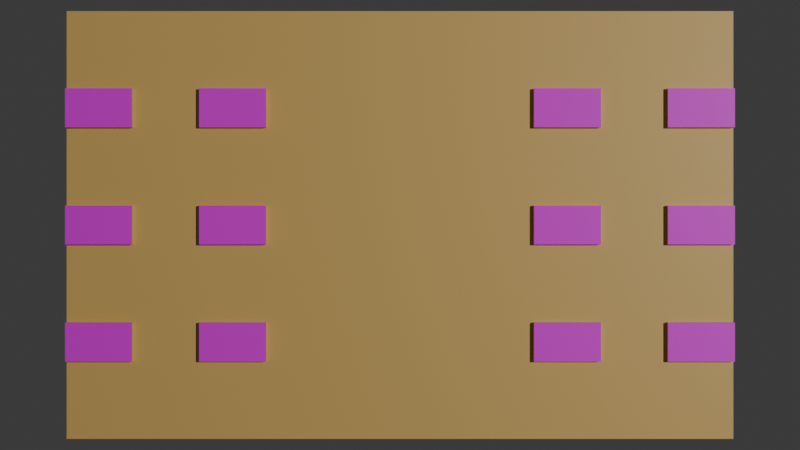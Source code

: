 # Source: Table.blend  (saved by Blender 4.5.90; exported with 4.5.12 LTS)
import bpy
from mathutils import Matrix  # noqa: F401  (used for matrix-valued properties, if any)

bpy.ops.wm.read_factory_settings(use_empty=True)
scene = bpy.context.scene
scene.name = 'Scene'

# ---- collections
col_collection = bpy.data.collections.new('Collection'); scene.collection.children.link(col_collection)

# ---- images (referenced by path relative to the original .blend; pixels are not part of the script)
import os
ASSET_DIR = os.environ.get("B2B_ASSET_DIR", "")  # directory of the original .blend (textures are referenced by path, not embedded)
HERE = os.path.dirname(os.path.abspath(__file__))  # packed textures are extracted next to this script under _unpacked/

def load_image(name, relpath, width, height, colorspace="sRGB"):
    """Load a texture the original file referenced (path relative to the .blend, or extracted next to this script)."""
    p = next((c for c in (os.path.join(HERE, relpath), os.path.join(ASSET_DIR, relpath)) if relpath and os.path.exists(c)), "")
    if p:
        img = bpy.data.images.load(p, check_existing=True)
        img.name = name
    else:  # same state as the original file: an image datablock whose file is absent (Cycles renders it pink)
        img = bpy.data.images.new(name, width, height)
        img.source = "FILE"
        img.filepath = "//" + (relpath or name)
    img.colorspace_settings.name = colorspace
    return img
img_c_________png = load_image('Карта буратино c костром.png', 'Карта буратино c костром.png', 1024, 1024, 'sRGB')

# ---- materials (node trees are filled in below, after node groups)
mat_x = bpy.data.materials.new('Место для карты')
mat_x.alpha_threshold = 0.0
mat_x.roughness = 0.5
mat_x.line_color = (0.0, 0.0, 0.0, 1.0)
mat_x_1 = bpy.data.materials.new('Материал')

# ---- material node trees
mat_x.use_nodes = True; mat_x.node_tree.nodes.clear()
_N = mat_x.node_tree.nodes; _L = mat_x.node_tree.links
n0 = _N.new('ShaderNodeOutputMaterial'); n0.name = 'Material Output'; n0.location = (200, 100)
n1 = _N.new('ShaderNodeBsdfPrincipled'); n1.name = 'Principled BSDF'; n1.location = (-200, 100)
n1.inputs[3].default_value = 1.45
n2 = _N.new('ShaderNodeTexImage'); n2.name = 'Текстура изображения'; n2.location = (-490, 80)
n2.image = img_c_________png
_L.new(n1.outputs[0], n0.inputs[0])
_L.new(n2.outputs[0], n1.inputs[0])
n0.is_active_output = True
mat_x_1.use_nodes = True; mat_x_1.node_tree.nodes.clear()
_N = mat_x_1.node_tree.nodes; _L = mat_x_1.node_tree.links
n0 = _N.new('ShaderNodeBsdfPrincipled'); n0.name = 'Принципиальный BSDF'; n0.location = (-200, 100)
n0.inputs[0].default_value = (0.8007, 0.519, 0.1519, 1.0)
n1 = _N.new('ShaderNodeOutputMaterial'); n1.name = 'Вывод материала'; n1.location = (200, 100)
_L.new(n0.outputs[0], n1.inputs[0])
n1.is_active_output = True

# ---- world
world_world = bpy.data.worlds.new('World'); scene.world = world_world
world_world.use_nodes = True; world_world.node_tree.nodes.clear()
_N = world_world.node_tree.nodes; _L = world_world.node_tree.links
n0 = _N.new('ShaderNodeOutputWorld'); n0.name = 'World Output'; n0.location = (200, 100)
n1 = _N.new('ShaderNodeBackground'); n1.name = 'Background'; n1.location = (-200, 100)
n1.inputs[0].default_value = (0.05088, 0.05088, 0.05088, 1.0)
_L.new(n1.outputs[0], n0.inputs[0])
n0.is_active_output = True
world_world.color = (0.05088, 0.05088, 0.05088)
world_world.sun_shadow_jitter_overblur = 0.0

# ---- cameras
cam_camera = bpy.data.cameras.new('Camera')
cam_camera.clip_end = 100.0
cam_camera.ortho_scale = 7.314

# ---- lights
light_light = bpy.data.lights.new('Light', 'POINT')
light_light.energy = 1000.0
light_light.shadow_soft_size = 0.1

# ---- meshes
me_cube = bpy.data.meshes.new('Cube')
me_cube.from_pydata([(1.0, 1.0, 1.0), (1.0, 1.0, -1.0), (1.0, -1.0, 1.0), (1.0, -1.0, -1.0), (-1.0, 1.0, 1.0), (-1.0, 1.0, -1.0), (-1.0, -1.0, 1.0), (-1.0, -1.0, -1.0), (1.0, 0.6364, 1.0), (1.0, 0.4545, 1.0), (1.0, 0.09091, 1.0), (1.0, -0.09091, 1.0), (1.0, -0.4545, 1.0), (1.0, -0.6364, 1.0), (-1.0, -0.6364, 1.0), (-1.0, -0.4545, 1.0), (-1.0, -0.09091, 1.0), (-1.0, 0.09091, 1.0), (-1.0, 0.4545, 1.0), (-1.0, 0.6364, 1.0), (0.8, 1.0, -1.0), (0.6, 1.0, -1.0), (0.4, 1.0, -1.0), (-0.4, 1.0, -1.0), (-0.6, 1.0, -1.0), (-0.8, 1.0, -1.0), (0.8, -1.0, 1.0), (0.6, -1.0, 1.0), (0.4, -1.0, 1.0), (-0.4, -1.0, 1.0), (-0.6, -1.0, 1.0), (-0.8, -1.0, 1.0), (-0.8, -1.0, -1.0), (-0.6, -1.0, -1.0), (-0.4, -1.0, -1.0), (0.4, -1.0, -1.0), (0.6, -1.0, -1.0), (0.8, -1.0, -1.0), (-0.8, 1.0, 1.0), (-0.6, 1.0, 1.0), (-0.4, 1.0, 1.0), (0.4, 1.0, 1.0), (0.6, 1.0, 1.0), (0.8, 1.0, 1.0), (-0.8, 0.6364, 1.0), (-0.6, 0.6364, 1.0), (-0.4, 0.6364, 1.0), (1.0, -0.6364, 1.2), (0.4, 0.6364, 1.0), (0.6, 0.6364, 1.0), (0.8, 0.6364, 1.0), (-0.8, 0.4545, 1.0), (-0.6, 0.4545, 1.0), (-0.4, 0.4545, 1.0), (1.0, -0.4545, 1.2), (0.4, 0.4545, 1.0), (0.6, 0.4545, 1.0), (0.8, 0.4545, 1.0), (-0.8, 0.09091, 1.0), (-0.6, 0.09091, 1.0), (-0.4, 0.09091, 1.0), (1.0, -0.09091, 1.2), (0.4, 0.09091, 1.0), (0.6, 0.09091, 1.0), (0.8, 0.09091, 1.0), (-0.8, -0.09091, 1.0), (-0.6, -0.09091, 1.0), (-0.4, -0.09091, 1.0), (1.0, 0.09091, 1.2), (0.4, -0.09091, 1.0), (0.6, -0.09091, 1.0), (0.8, -0.09091, 1.0), (-0.8, -0.4545, 1.0), (-0.6, -0.4545, 1.0), (-0.4, -0.4545, 1.0), (1.0, 0.4545, 1.2), (0.4, -0.4545, 1.0), (0.6, -0.4545, 1.0), (0.8, -0.4545, 1.0), (-0.8, -0.6364, 1.0), (-0.6, -0.6364, 1.0), (-0.4, -0.6364, 1.0), (1.0, 0.6364, 1.2), (0.4, -0.6364, 1.0), (0.6, -0.6364, 1.0), (0.8, -0.6364, 1.0), (-1.0, -0.6364, 1.2), (-1.0, -0.4545, 1.2), (-1.0, -0.09091, 1.2), (-1.0, 0.09091, 1.2), (-1.0, 0.4545, 1.2), (-1.0, 0.6364, 1.2), (0.8, 0.6364, 1.2), (0.8, 0.4545, 1.2), (0.8, 0.09091, 1.2), (0.8, -0.09091, 1.2), (0.8, -0.4545, 1.2), (0.8, -0.6364, 1.2), (-0.8, 0.6364, 1.2), (-0.6, 0.6364, 1.2), (-0.4, 0.6364, 1.2), (0.4, 0.6364, 1.2), (0.6, 0.6364, 1.2), (-0.8, 0.4545, 1.2), (-0.6, 0.4545, 1.2), (-0.4, 0.4545, 1.2), (0.4, 0.4545, 1.2), (0.6, 0.4545, 1.2), (-0.8, 0.09091, 1.2), (-0.6, 0.09091, 1.2), (-0.4, 0.09091, 1.2), (0.4, 0.09091, 1.2), (0.6, 0.09091, 1.2), (-0.8, -0.09091, 1.2), (-0.6, -0.09091, 1.2), (-0.4, -0.09091, 1.2), (0.4, -0.09091, 1.2), (0.6, -0.09091, 1.2), (-0.8, -0.4545, 1.2), (-0.6, -0.4545, 1.2), (-0.4, -0.4545, 1.2), (0.4, -0.4545, 1.2), (0.6, -0.4545, 1.2), (-0.8, -0.6364, 1.2), (-0.6, -0.6364, 1.2), (-0.4, -0.6364, 1.2), (0.4, -0.6364, 1.2), (0.6, -0.6364, 1.2)], [], [(32, 31, 6, 7), (21, 20, 37, 36), (20, 43, 0, 1), (0, 8, 9, 10, 11, 12, 13, 2, 3, 1), (6, 14, 15, 16, 17, 18, 19, 4, 5, 7), (74, 73, 119, 120), (45, 52, 104, 99), (79, 72, 118, 123), (50, 43, 42, 49, 56, 63, 70, 77, 84, 27, 26, 85, 78, 71, 64, 57), (4, 19, 44, 38), (84, 83, 28, 27), (98, 91, 90, 103), (57, 9, 75, 93), (39, 38, 44, 51, 58, 65, 72, 79, 31, 30, 80, 73, 66, 59, 52, 45), (49, 48, 101, 102), (40, 46, 53, 60, 67, 74, 81, 29, 28, 83, 76, 69, 62, 55, 48, 41), (59, 66, 114, 109), (73, 74, 67, 66), (85, 26, 2, 13), (6, 31, 79, 14), (70, 69, 76, 77), (108, 89, 88, 113), (72, 15, 87, 118), (53, 46, 100, 105), (118, 87, 86, 123), (73, 80, 124, 119), (59, 60, 53, 52), (78, 12, 11, 71), (15, 72, 65, 16), (56, 55, 62, 63), (54, 96, 97, 47), (8, 50, 92, 82), (67, 60, 110, 115), (122, 121, 126, 127), (69, 70, 117, 116), (45, 46, 40, 39), (64, 10, 9, 57), (17, 58, 51, 18), (42, 41, 48, 49), (68, 94, 95, 61), (5, 25, 32, 7), (1, 3, 37, 20), (5, 4, 38, 25), (25, 38, 39, 24), (24, 39, 40, 23), (40, 41, 22, 23), (22, 41, 42, 21), (21, 42, 43, 20), (25, 24, 33, 32), (24, 23, 34, 33), (23, 22, 35, 34), (22, 21, 36, 35), (3, 2, 26, 37), (37, 26, 27, 36), (36, 27, 28, 35), (28, 29, 34, 35), (34, 29, 30, 33), (33, 30, 31, 32), (80, 30, 29, 81), (50, 8, 0, 43), (120, 119, 124, 125), (112, 111, 116, 117), (110, 109, 114, 115), (82, 92, 93, 75), (102, 101, 106, 107), (100, 99, 104, 105), (13, 12, 54, 47), (65, 58, 108, 113), (18, 51, 103, 90), (10, 64, 94, 68), (51, 44, 98, 103), (52, 53, 105, 104), (71, 11, 61, 95), (77, 76, 121, 122), (12, 78, 96, 54), (14, 79, 123, 86), (55, 56, 107, 106), (85, 13, 47, 97), (80, 81, 125, 124), (15, 14, 86, 87), (58, 17, 89, 108), (60, 59, 109, 110), (83, 84, 127, 126), (78, 85, 97, 96), (17, 16, 88, 89), (63, 62, 111, 112), (9, 8, 82, 75), (64, 71, 95, 94), (84, 77, 122, 127), (50, 57, 93, 92), (16, 65, 113, 88), (70, 63, 112, 117), (76, 83, 126, 121), (56, 49, 102, 107), (66, 67, 115, 114), (62, 69, 116, 111), (44, 19, 91, 98), (19, 18, 90, 91), (48, 55, 106, 101), (11, 10, 68, 61), (46, 45, 99, 100), (81, 74, 120, 125)])
me_cube.polygons.foreach_set('material_index', [1, 1, 1, 1, 1, 1, 1, 1, 1, 1, 1, 0, 1, 1, 1, 1, 1, 1, 1, 1, 1, 0, 1, 1, 0, 1, 1, 1, 1, 1, 0, 1, 1, 0, 1, 1, 1, 1, 1, 0, 1, 1, 1, 1, 1, 1, 1, 1, 1, 1, 1, 1, 1, 1, 1, 1, 1, 1, 1, 1, 0, 0, 0, 0, 0, 0, 1, 1, 1, 1, 1, 1, 1, 1, 1, 1, 1, 1, 1, 1, 1, 0, 1, 1, 1, 1, 1, 1, 1, 1, 1, 1, 1, 1, 1, 1, 1, 1, 1, 1, 1, 1])
_uv = me_cube.uv_layers.new(name='UVMap')
_uv.uv.foreach_set('vector', [0.2311, 0.3195, 0.2455, 0.3195, 0.2455, 0.321, 0.2311, 0.321, 0.2282, 0.2921, 0.2297, 0.2921, 0.2297, 0.3065, 0.2282, 0.3065, 0.2311, 0.2907, 0.2455, 0.2907, 0.2455, 0.2921, 0.2311, 0.2921, 0.2455, 0.2921, 0.2455, 0.2947, 0.2455, 0.2961, 0.2455, 0.2987, 0.2455, 0.3, 0.2455, 0.3026, 0.2455, 0.3039, 0.2455, 0.3065, 0.2311, 0.3065, 0.2311, 0.2921, 0.2455, 0.2633, 0.2455, 0.2659, 0.2455, 0.2672, 0.2455, 0.2698, 0.2455, 0.2711, 0.2455, 0.2738, 0.2455, 0.2751, 0.2455, 0.2777, 0.2311, 0.2777, 0.2311, 0.2633, 0.675, 0.6818, 0.7, 0.6818, 0.7, 0.6818, 0.675, 0.6818, 0.7, 0.5454, 0.7, 0.5682, 0.7, 0.5682, 0.7, 0.5454, 0.725, 0.7045, 0.725, 0.6818, 0.725, 0.6818, 0.725, 0.7045, 0.247, 0.2947, 0.247, 0.2921, 0.2484, 0.2921, 0.2484, 0.2947, 0.2484, 0.2961, 0.2484, 0.2987, 0.2484, 0.3, 0.2484, 0.3026, 0.2484, 0.3039, 0.2484, 0.3065, 0.247, 0.3065, 0.247, 0.3039, 0.247, 0.3026, 0.247, 0.3, 0.247, 0.2987, 0.247, 0.2961, 0.2599, 0.2921, 0.2599, 0.2947, 0.2585, 0.2947, 0.2585, 0.2921, 0.2484, 0.3039, 0.2498, 0.3039, 0.2498, 0.3065, 0.2484, 0.3065, 0.5131, 0.9687, 0.5131, 0.03641, 0.8176, 0.03641, 0.8176, 0.9687, 0.525, 0.5682, 0.5, 0.5682, 0.5, 0.5682, 0.525, 0.5682, 0.2571, 0.2921, 0.2585, 0.2921, 0.2585, 0.2947, 0.2585, 0.2961, 0.2585, 0.2987, 0.2585, 0.3, 0.2585, 0.3026, 0.2585, 0.3039, 0.2585, 0.3065, 0.2571, 0.3065, 0.2571, 0.3039, 0.2571, 0.3026, 0.2571, 0.3, 0.2571, 0.2987, 0.2571, 0.2961, 0.2571, 0.2947, 0.55, 0.5454, 0.575, 0.5454, 0.575, 0.5454, 0.55, 0.5454, 0.2556, 0.2921, 0.2556, 0.2947, 0.2556, 0.2961, 0.2556, 0.2987, 0.2556, 0.3, 0.2556, 0.3026, 0.2556, 0.3039, 0.2556, 0.3065, 0.2498, 0.3065, 0.2498, 0.3039, 0.2498, 0.3026, 0.2498, 0.3, 0.2498, 0.2987, 0.2498, 0.2961, 0.2498, 0.2947, 0.2498, 0.2921, 0.7, 0.6136, 0.7, 0.6363, 0.7, 0.6363, 0.7, 0.6136, 0.2571, 0.3026, 0.2556, 0.3026, 0.2556, 0.3, 0.2571, 0.3, 0.247, 0.3039, 0.247, 0.3065, 0.2455, 0.3065, 0.2455, 0.3039, 0.2599, 0.3065, 0.2585, 0.3065, 0.2585, 0.3039, 0.2599, 0.3039, 0.2484, 0.3, 0.2498, 0.3, 0.2498, 0.3026, 0.2484, 0.3026, 0.5155, 0.9699, 0.5155, 0.03513, 0.8183, 0.03513, 0.8183, 0.9699, 0.725, 0.6818, 0.75, 0.6818, 0.75, 0.6818, 0.725, 0.6818, 0.675, 0.5682, 0.675, 0.5454, 0.675, 0.5454, 0.675, 0.5682, 0.5154, 0.9706, 0.5154, 0.03127, 0.8184, 0.03127, 0.8184, 0.9706, 0.7, 0.6818, 0.7, 0.7045, 0.7, 0.7045, 0.7, 0.6818, 0.2571, 0.2987, 0.2556, 0.2987, 0.2556, 0.2961, 0.2571, 0.2961, 0.247, 0.3026, 0.2455, 0.3026, 0.2455, 0.3, 0.247, 0.3, 0.2599, 0.3026, 0.2585, 0.3026, 0.2585, 0.3, 0.2599, 0.3, 0.2484, 0.2961, 0.2498, 0.2961, 0.2498, 0.2987, 0.2484, 0.2987, 0.8213, 0.03292, 0.8213, 0.9674, 0.513, 0.9674, 0.513, 0.03292, 0.5, 0.5454, 0.525, 0.5454, 0.525, 0.5454, 0.5, 0.5454, 0.675, 0.6363, 0.675, 0.6136, 0.675, 0.6136, 0.675, 0.6363, 0.8197, 0.03497, 0.8176, 0.9717, 0.5162, 0.9705, 0.5183, 0.03378, 0.575, 0.6363, 0.55, 0.6363, 0.55, 0.6363, 0.575, 0.6363, 0.2571, 0.2947, 0.2556, 0.2947, 0.2556, 0.2921, 0.2571, 0.2921, 0.247, 0.2987, 0.2455, 0.2987, 0.2455, 0.2961, 0.247, 0.2961, 0.2599, 0.2987, 0.2585, 0.2987, 0.2585, 0.2961, 0.2599, 0.2961, 0.2484, 0.2921, 0.2498, 0.2921, 0.2498, 0.2947, 0.2484, 0.2947, 0.8179, 0.03782, 0.8179, 0.9657, 0.5164, 0.9657, 0.5164, 0.03782, 0.2167, 0.2921, 0.2181, 0.2921, 0.2181, 0.3065, 0.2167, 0.3065, 0.2311, 0.2921, 0.2311, 0.3065, 0.2297, 0.3065, 0.2297, 0.2921, 0.2311, 0.2777, 0.2455, 0.2777, 0.2455, 0.2791, 0.2311, 0.2791, 0.2311, 0.2791, 0.2455, 0.2791, 0.2455, 0.2806, 0.2311, 0.2806, 0.2311, 0.2806, 0.2455, 0.2806, 0.2455, 0.282, 0.2311, 0.282, 0.2455, 0.282, 0.2455, 0.2878, 0.2311, 0.2878, 0.2311, 0.282, 0.2311, 0.2878, 0.2455, 0.2878, 0.2455, 0.2892, 0.2311, 0.2892, 0.2311, 0.2892, 0.2455, 0.2892, 0.2455, 0.2907, 0.2311, 0.2907, 0.2181, 0.2921, 0.2196, 0.2921, 0.2196, 0.3065, 0.2181, 0.3065, 0.2196, 0.2921, 0.221, 0.2921, 0.221, 0.3065, 0.2196, 0.3065, 0.221, 0.2921, 0.2268, 0.2921, 0.2268, 0.3065, 0.221, 0.3065, 0.2268, 0.2921, 0.2282, 0.2921, 0.2282, 0.3065, 0.2268, 0.3065, 0.2311, 0.3065, 0.2455, 0.3065, 0.2455, 0.308, 0.2311, 0.308, 0.2311, 0.308, 0.2455, 0.308, 0.2455, 0.3094, 0.2311, 0.3094, 0.2311, 0.3094, 0.2455, 0.3094, 0.2455, 0.3109, 0.2311, 0.3109, 0.2455, 0.3109, 0.2455, 0.3166, 0.2311, 0.3166, 0.2311, 0.3109, 0.2311, 0.3166, 0.2455, 0.3166, 0.2455, 0.3181, 0.2311, 0.3181, 0.2311, 0.3181, 0.2455, 0.3181, 0.2455, 0.3195, 0.2311, 0.3195, 0.2571, 0.3039, 0.2571, 0.3065, 0.2556, 0.3065, 0.2556, 0.3039, 0.247, 0.2947, 0.2455, 0.2947, 0.2455, 0.2921, 0.247, 0.2921, 0.5182, 0.9723, 0.5182, 0.03574, 0.8157, 0.03574, 0.8157, 0.9723, 0.8245, 0.03708, 0.8235, 0.9679, 0.5104, 0.9668, 0.5095, 0.02617, 0.5201, 0.9712, 0.5201, 0.02762, 0.816, 0.02762, 0.816, 0.9712, 0.8202, 0.04266, 0.8145, 0.973, 0.5133, 0.9655, 0.519, 0.0352, 0.8174, 0.03235, 0.8174, 0.9641, 0.5126, 0.9641, 0.5126, 0.03235, 0.517, 0.9677, 0.517, 0.03589, 0.8176, 0.03589, 0.8176, 0.9677, 0.5, 0.7045, 0.5, 0.6818, 0.5, 0.6818, 0.5, 0.7045, 0.725, 0.6363, 0.725, 0.6136, 0.725, 0.6136, 0.725, 0.6363, 0.75, 0.5682, 0.725, 0.5682, 0.725, 0.5682, 0.75, 0.5682, 0.5, 0.6136, 0.525, 0.6136, 0.525, 0.6136, 0.5, 0.6136, 0.725, 0.5682, 0.725, 0.5454, 0.725, 0.5454, 0.725, 0.5682, 0.7, 0.5682, 0.675, 0.5682, 0.675, 0.5682, 0.7, 0.5682, 0.525, 0.6363, 0.5, 0.6363, 0.5, 0.6363, 0.525, 0.6363, 0.55, 0.6818, 0.575, 0.6818, 0.575, 0.6818, 0.55, 0.6818, 0.5, 0.6818, 0.525, 0.6818, 0.525, 0.6818, 0.5, 0.6818, 0.75, 0.7045, 0.725, 0.7045, 0.725, 0.7045, 0.75, 0.7045, 0.575, 0.5682, 0.55, 0.5682, 0.55, 0.5682, 0.575, 0.5682, 0.525, 0.7045, 0.5, 0.7045, 0.5, 0.7045, 0.525, 0.7045, 0.7, 0.7045, 0.675, 0.7045, 0.675, 0.7045, 0.7, 0.7045, 0.5, 0.06826, 0.5, 0.04553, 0.5, 0.04553, 0.5, 0.06826, 0.725, 0.6136, 0.75, 0.6136, 0.75, 0.6136, 0.725, 0.6136, 0.675, 0.6136, 0.7, 0.6136, 0.7, 0.6136, 0.675, 0.6136, 0.575, 0.7045, 0.55, 0.7045, 0.55, 0.7045, 0.575, 0.7045, 0.525, 0.6818, 0.525, 0.7045, 0.525, 0.7045, 0.525, 0.6818, 0.5, 0.1364, 0.5, 0.1137, 0.5, 0.1137, 0.5, 0.1364, 0.55, 0.6136, 0.575, 0.6136, 0.575, 0.6136, 0.55, 0.6136, 0.5, 0.5682, 0.5, 0.5454, 0.5, 0.5454, 0.5, 0.5682, 0.525, 0.6136, 0.525, 0.6363, 0.525, 0.6363, 0.525, 0.6136, 0.55, 0.7045, 0.55, 0.6818, 0.55, 0.6818, 0.55, 0.7045, 0.525, 0.5454, 0.525, 0.5682, 0.525, 0.5682, 0.525, 0.5454, 0.75, 0.6363, 0.725, 0.6363, 0.725, 0.6363, 0.75, 0.6363, 0.55, 0.6363, 0.55, 0.6136, 0.55, 0.6136, 0.55, 0.6363, 0.575, 0.6818, 0.575, 0.7045, 0.575, 0.7045, 0.575, 0.6818, 0.55, 0.5682, 0.55, 0.5454, 0.55, 0.5454, 0.55, 0.5682, 0.7, 0.6363, 0.675, 0.6363, 0.675, 0.6363, 0.7, 0.6363, 0.575, 0.6136, 0.575, 0.6363, 0.575, 0.6363, 0.575, 0.6136, 0.725, 0.5454, 0.75, 0.5454, 0.75, 0.5454, 0.725, 0.5454, 0.5, 0.2046, 0.5, 0.1819, 0.5, 0.1819, 0.5, 0.2046, 0.575, 0.5454, 0.575, 0.5682, 0.575, 0.5682, 0.575, 0.5454, 0.5, 0.6363, 0.5, 0.6136, 0.5, 0.6136, 0.5, 0.6363, 0.675, 0.5454, 0.7, 0.5454, 0.7, 0.5454, 0.675, 0.5454, 0.675, 0.7045, 0.675, 0.6818, 0.675, 0.6818, 0.675, 0.7045])
me_cube.materials.append(mat_x)
me_cube.materials.append(mat_x_1)
me_cube.use_mirror_vertex_groups = False
me_cube.update()

# ---- objects
ob_cube = bpy.data.objects.new('Cube', me_cube)
ob_light = bpy.data.objects.new('Light', light_light)
ob_camera = bpy.data.objects.new('Camera', cam_camera)

# ---- transforms, parenting, visibility, modifiers, constraints
ob_cube.location = (0.0, 0.0, 0.0)
ob_cube.scale = (0.6, 0.385, 0.05)
ob_cube.lock_rotations_4d = False
ob_cube.empty_display_type = 'ARROWS'
ob_cube.lineart.crease_threshold = 0.0
ob_light.location = (4.076, 1.005, 5.904)
ob_light.rotation_euler = (0.6503, 0.05522, 1.866)
ob_light.lock_rotations_4d = False
ob_light.empty_display_type = 'ARROWS'
ob_light.color = (0.0, 0.0, 0.0, 0.0)
ob_light.lineart.crease_threshold = 0.0
ob_camera.location = (0.0, 0.0, 2.05)
ob_camera.lock_rotations_4d = False
ob_camera.empty_display_type = 'ARROWS'
ob_camera.color = (0.0, 0.0, 0.0, 0.0)
ob_camera.display_type = 'WIRE'
ob_camera.lineart.crease_threshold = 0.0

# ---- collection membership
col_collection.objects.link(ob_cube)
col_collection.objects.link(ob_light)
col_collection.objects.link(ob_camera)

# ---- scene / render settings (as saved in the file)
scene.camera = ob_camera
scene.frame_start = 1; scene.frame_end = 250; scene.frame_set(1)
scene.render.engine = 'BLENDER_EEVEE_NEXT'
bpy.context.view_layer.update()
